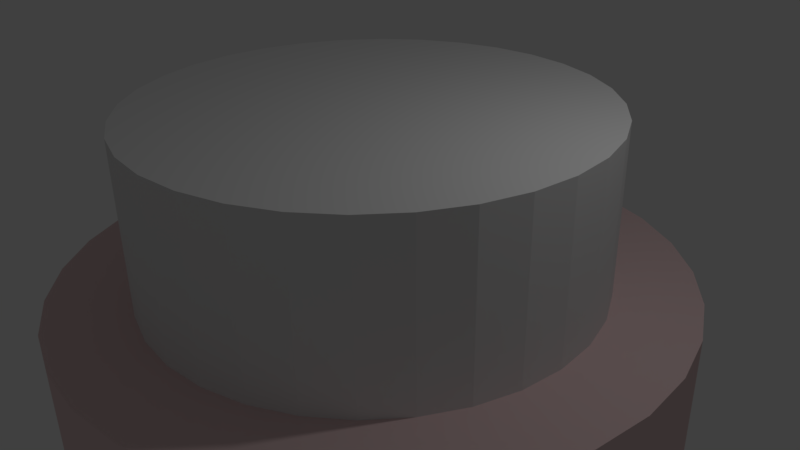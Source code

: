# Source: Button.blend  (saved by Blender 2.77.0; exported with 4.5.12 LTS)
import bpy
from mathutils import Matrix  # noqa: F401  (used for matrix-valued properties, if any)

bpy.ops.wm.read_factory_settings(use_empty=True)
scene = bpy.context.scene
scene.name = 'Scene'

# ---- collections
col_collection_1 = bpy.data.collections.new('Collection 1'); scene.collection.children.link(col_collection_1)

# ---- materials (node trees are filled in below, after node groups)
mat_material_001 = bpy.data.materials.new('Material.001')
mat_material_001.alpha_threshold = 0.0
mat_material_001.use_transparent_shadow = False
mat_material_001.diffuse_color = (0.8, 0.5997, 0.5997, 1.0)
mat_material_001.roughness = 0.5

# ---- material node trees

# ---- world
world_world = bpy.data.worlds.new('World'); scene.world = world_world
world_world.color = (0.05088, 0.05088, 0.05088)
world_world.use_sun_shadow = False
world_world.sun_shadow_jitter_overblur = 0.0
world_world.cycles.sampling_method = 'MANUAL'

# ---- cameras
cam_camera = bpy.data.cameras.new('Camera')
cam_camera.clip_end = 100.0
cam_camera.lens = 35.0
cam_camera.sensor_width = 32.0
cam_camera.sensor_height = 18.0
cam_camera.ortho_scale = 7.314
cam_camera.dof.focus_distance = 0.0
cam_camera.dof.aperture_fstop = 128.0

# ---- lights
light_lamp = bpy.data.lights.new('Lamp', 'POINT')
light_lamp.transmission_factor = 0.0
light_lamp.cutoff_distance = 30.0
light_lamp.energy = 100.0
light_lamp.shadow_buffer_clip_start = 1.001
light_lamp.shadow_soft_size = 0.1
light_lamp.shadow_maximum_resolution = 0.006
light_lamp.use_absolute_resolution = True

# ---- meshes
me_cylinder_001 = bpy.data.meshes.new('Cylinder.001')
me_cylinder_001.from_pydata([(2.508e-07, 0.9936, -0.4216), (2.508e-07, 0.9936, 0.4216), (0.1938, 0.9745, -0.4216), (0.1938, 0.9745, 0.4216), (0.3802, 0.918, -0.4216), (0.3802, 0.918, 0.4216), (0.552, 0.8261, -0.4216), (0.552, 0.8261, 0.4216), (0.7026, 0.7026, -0.4216), (0.7026, 0.7026, 0.4216), (0.8261, 0.552, -0.4216), (0.8261, 0.552, 0.4216), (0.918, 0.3802, -0.4216), (0.918, 0.3802, 0.4216), (0.9745, 0.1938, -0.4216), (0.9745, 0.1938, 0.4216), (0.9936, 7.5e-08, -0.4216), (0.9936, 7.5e-08, 0.4216), (0.9745, -0.1938, -0.4216), (0.9745, -0.1938, 0.4216), (0.918, -0.3802, -0.4216), (0.918, -0.3802, 0.4216), (0.8261, -0.552, -0.4216), (0.8261, -0.552, 0.4216), (0.7026, -0.7026, -0.4216), (0.7026, -0.7026, 0.4216), (0.552, -0.8261, -0.4216), (0.552, -0.8261, 0.4216), (0.3802, -0.918, -0.4216), (0.3802, -0.918, 0.4216), (0.1938, -0.9745, -0.4216), (0.1938, -0.9745, 0.4216), (-3.243e-07, -0.9936, -0.4216), (-3.243e-07, -0.9936, 0.4216), (-0.1938, -0.9745, -0.4216), (-0.1938, -0.9745, 0.4216), (-0.3802, -0.918, -0.4216), (-0.3802, -0.918, 0.4216), (-0.552, -0.8261, -0.4216), (-0.552, -0.8261, 0.4216), (-0.7026, -0.7026, -0.4216), (-0.7026, -0.7026, 0.4216), (-0.8261, -0.552, -0.4216), (-0.8261, -0.552, 0.4216), (-0.918, -0.3802, -0.4216), (-0.918, -0.3802, 0.4216), (-0.9745, -0.1938, -0.4216), (-0.9745, -0.1938, 0.4216), (-0.9936, 9.596e-07, -0.4216), (-0.9936, 9.596e-07, 0.4216), (-0.9745, 0.1938, -0.4216), (-0.9745, 0.1938, 0.4216), (-0.918, 0.3802, -0.4216), (-0.918, 0.3802, 0.4216), (-0.8261, 0.552, -0.4216), (-0.8261, 0.552, 0.4216), (-0.7026, 0.7026, -0.4216), (-0.7026, 0.7026, 0.4216), (-0.552, 0.8261, -0.4216), (-0.552, 0.8261, 0.4216), (-0.3802, 0.918, -0.4216), (-0.3802, 0.918, 0.4216), (-0.1938, 0.9745, -0.4216), (-0.1938, 0.9745, 0.4216)], [], [(0, 1, 3, 2), (2, 3, 5, 4), (4, 5, 7, 6), (6, 7, 9, 8), (8, 9, 11, 10), (10, 11, 13, 12), (12, 13, 15, 14), (14, 15, 17, 16), (16, 17, 19, 18), (18, 19, 21, 20), (20, 21, 23, 22), (22, 23, 25, 24), (24, 25, 27, 26), (26, 27, 29, 28), (28, 29, 31, 30), (30, 31, 33, 32), (32, 33, 35, 34), (34, 35, 37, 36), (36, 37, 39, 38), (38, 39, 41, 40), (40, 41, 43, 42), (42, 43, 45, 44), (44, 45, 47, 46), (46, 47, 49, 48), (48, 49, 51, 50), (50, 51, 53, 52), (52, 53, 55, 54), (54, 55, 57, 56), (56, 57, 59, 58), (58, 59, 61, 60), (3, 1, 63, 61, 59, 57, 55, 53, 51, 49, 47, 45, 43, 41, 39, 37, 35, 33, 31, 29, 27, 25, 23, 21, 19, 17, 15, 13, 11, 9, 7, 5), (60, 61, 63, 62), (62, 63, 1, 0), (0, 2, 4, 6, 8, 10, 12, 14, 16, 18, 20, 22, 24, 26, 28, 30, 32, 34, 36, 38, 40, 42, 44, 46, 48, 50, 52, 54, 56, 58, 60, 62)])
me_cylinder_001.materials.append(mat_material_001)
me_cylinder_001.use_remesh_preserve_volume = False
me_cylinder_001.use_remesh_preserve_attributes = False
me_cylinder_001.use_mirror_vertex_groups = False
me_cylinder_001.update()
me_cylinder = bpy.data.meshes.new('Cylinder')
me_cylinder.from_pydata([(2.508e-07, 0.9936, -0.4216), (2.508e-07, 0.9936, 0.4216), (0.1938, 0.9745, -0.4216), (0.1938, 0.9745, 0.4216), (0.3802, 0.918, -0.4216), (0.3802, 0.918, 0.4216), (0.552, 0.8261, -0.4216), (0.552, 0.8261, 0.4216), (0.7026, 0.7026, -0.4216), (0.7026, 0.7026, 0.4216), (0.8261, 0.552, -0.4216), (0.8261, 0.552, 0.4216), (0.918, 0.3802, -0.4216), (0.918, 0.3802, 0.4216), (0.9745, 0.1938, -0.4216), (0.9745, 0.1938, 0.4216), (0.9936, 7.5e-08, -0.4216), (0.9936, 7.5e-08, 0.4216), (0.9745, -0.1938, -0.4216), (0.9745, -0.1938, 0.4216), (0.918, -0.3802, -0.4216), (0.918, -0.3802, 0.4216), (0.8261, -0.552, -0.4216), (0.8261, -0.552, 0.4216), (0.7026, -0.7026, -0.4216), (0.7026, -0.7026, 0.4216), (0.552, -0.8261, -0.4216), (0.552, -0.8261, 0.4216), (0.3802, -0.918, -0.4216), (0.3802, -0.918, 0.4216), (0.1938, -0.9745, -0.4216), (0.1938, -0.9745, 0.4216), (-3.243e-07, -0.9936, -0.4216), (-3.243e-07, -0.9936, 0.4216), (-0.1938, -0.9745, -0.4216), (-0.1938, -0.9745, 0.4216), (-0.3802, -0.918, -0.4216), (-0.3802, -0.918, 0.4216), (-0.552, -0.8261, -0.4216), (-0.552, -0.8261, 0.4216), (-0.7026, -0.7026, -0.4216), (-0.7026, -0.7026, 0.4216), (-0.8261, -0.552, -0.4216), (-0.8261, -0.552, 0.4216), (-0.918, -0.3802, -0.4216), (-0.918, -0.3802, 0.4216), (-0.9745, -0.1938, -0.4216), (-0.9745, -0.1938, 0.4216), (-0.9936, 9.596e-07, -0.4216), (-0.9936, 9.596e-07, 0.4216), (-0.9745, 0.1938, -0.4216), (-0.9745, 0.1938, 0.4216), (-0.918, 0.3802, -0.4216), (-0.918, 0.3802, 0.4216), (-0.8261, 0.552, -0.4216), (-0.8261, 0.552, 0.4216), (-0.7026, 0.7026, -0.4216), (-0.7026, 0.7026, 0.4216), (-0.552, 0.8261, -0.4216), (-0.552, 0.8261, 0.4216), (-0.3802, 0.918, -0.4216), (-0.3802, 0.918, 0.4216), (-0.1938, 0.9745, -0.4216), (-0.1938, 0.9745, 0.4216)], [], [(0, 1, 3, 2), (2, 3, 5, 4), (4, 5, 7, 6), (6, 7, 9, 8), (8, 9, 11, 10), (10, 11, 13, 12), (12, 13, 15, 14), (14, 15, 17, 16), (16, 17, 19, 18), (18, 19, 21, 20), (20, 21, 23, 22), (22, 23, 25, 24), (24, 25, 27, 26), (26, 27, 29, 28), (28, 29, 31, 30), (30, 31, 33, 32), (32, 33, 35, 34), (34, 35, 37, 36), (36, 37, 39, 38), (38, 39, 41, 40), (40, 41, 43, 42), (42, 43, 45, 44), (44, 45, 47, 46), (46, 47, 49, 48), (48, 49, 51, 50), (50, 51, 53, 52), (52, 53, 55, 54), (54, 55, 57, 56), (56, 57, 59, 58), (58, 59, 61, 60), (3, 1, 63, 61, 59, 57, 55, 53, 51, 49, 47, 45, 43, 41, 39, 37, 35, 33, 31, 29, 27, 25, 23, 21, 19, 17, 15, 13, 11, 9, 7, 5), (60, 61, 63, 62), (62, 63, 1, 0), (0, 2, 4, 6, 8, 10, 12, 14, 16, 18, 20, 22, 24, 26, 28, 30, 32, 34, 36, 38, 40, 42, 44, 46, 48, 50, 52, 54, 56, 58, 60, 62)])
me_cylinder.use_remesh_preserve_volume = False
me_cylinder.use_remesh_preserve_attributes = False
me_cylinder.use_mirror_vertex_groups = False
me_cylinder.update()

# ---- objects
ob_cylinder_001 = bpy.data.objects.new('Cylinder.001', me_cylinder_001)
ob_cylinder = bpy.data.objects.new('Cylinder', me_cylinder)
ob_lamp = bpy.data.objects.new('Lamp', light_lamp)
ob_camera = bpy.data.objects.new('Camera', cam_camera)

# ---- transforms, parenting, visibility, modifiers, constraints
ob_cylinder_001.location = (0.0, 0.0, -1.98)
ob_cylinder_001.scale = (4.127, 4.127, 4.127)
ob_cylinder_001.lineart.crease_threshold = 0.0
ob_cylinder.location = (0.0, 0.0, 0.7367)
ob_cylinder.scale = (3.038, 3.038, 3.038)
ob_cylinder.lineart.crease_threshold = 0.0
ob_lamp.location = (4.076, 1.005, 5.904)
ob_lamp.rotation_euler = (0.6503, 0.05522, 1.866)
ob_lamp.lock_rotations_4d = False
ob_lamp.empty_display_type = 'ARROWS'
ob_lamp.color = (0.0, 0.0, 0.0, 0.0)
ob_lamp.lineart.crease_threshold = 0.0
ob_camera.location = (7.481, -6.508, 5.344)
ob_camera.rotation_euler = (1.109, 0.01082, 0.8149)
ob_camera.lock_rotations_4d = False
ob_camera.empty_display_type = 'ARROWS'
ob_camera.color = (0.0, 0.0, 0.0, 0.0)
ob_camera.display_type = 'WIRE'
ob_camera.lineart.crease_threshold = 0.0

# ---- collection membership
col_collection_1.objects.link(ob_cylinder_001)
col_collection_1.objects.link(ob_cylinder)
col_collection_1.objects.link(ob_lamp)
col_collection_1.objects.link(ob_camera)

# ---- scene / render settings (as saved in the file)
scene.camera = ob_camera
scene.frame_start = 1; scene.frame_end = 250; scene.frame_set(1)
scene.render.engine = 'BLENDER_EEVEE_NEXT'
scene.render.resolution_percentage = 50
scene.render.dither_intensity = 0.0
scene.cycles.use_denoising = False
scene.cycles.samples = 128
scene.cycles.sampling_pattern = 'TABULATED_SOBOL'
scene.cycles.light_sampling_threshold = 0.0
scene.cycles.use_adaptive_sampling = False
scene.cycles.use_light_tree = False
scene.cycles.blur_glossy = 0.0
scene.cycles.sample_clamp_indirect = 0.0
scene.view_settings.view_transform = 'Standard'
bpy.context.view_layer.update()
